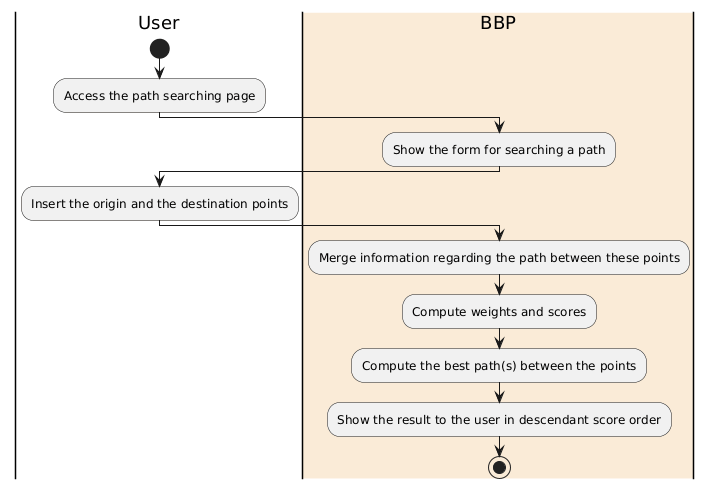

The diagram above was rendered by PlantUML. Its source (embedded in the PNG):
@startuml
|User|
start
:Access the path searching page;
|#AntiqueWhite|BBP|
:Show the form for searching a path;
|User|
:Insert the origin and the destination points;
|BBP|
:Merge information regarding the path between these points;
:Compute weights and scores;
:Compute the best path(s) between the points;
:Show the result to the user in descendant score order;
stop
@enduml